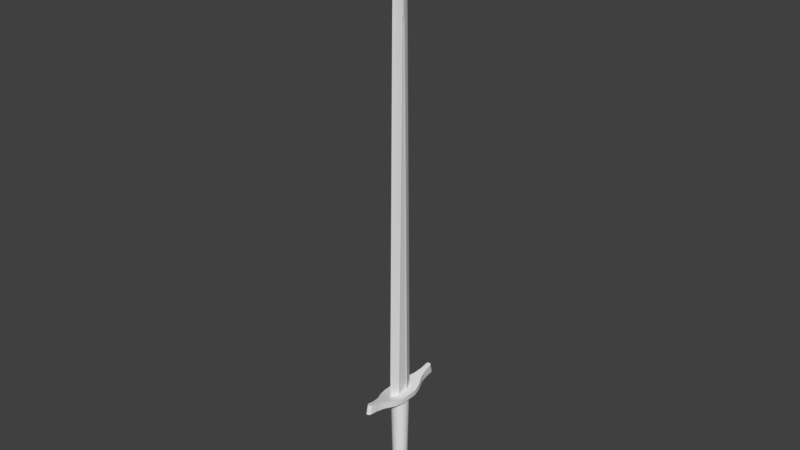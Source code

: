 # Source: weapons.blend  (saved by Blender 2.79.0; exported with 4.5.12 LTS)
import bpy
from mathutils import Matrix  # noqa: F401  (used for matrix-valued properties, if any)

bpy.ops.wm.read_factory_settings(use_empty=True)
scene = bpy.context.scene
scene.name = 'Scene'

# ---- collections
col_collection_1 = bpy.data.collections.new('Collection 1'); scene.collection.children.link(col_collection_1)

# ---- world
world_world = bpy.data.worlds.new('World'); scene.world = world_world
world_world.color = (0.05088, 0.05088, 0.05088)
world_world.use_sun_shadow = False
world_world.sun_shadow_jitter_overblur = 0.0
world_world.cycles.sampling_method = 'MANUAL'

# ---- meshes
me_cube_003 = bpy.data.meshes.new('Cube.003')
me_cube_003.from_pydata([(0.03046, -0.2129, 0.0007558), (0.03046, -0.1588, 0.0007558), (0.009875, -0.1939, 0.06731), (0.02281, -0.1747, 0.05067), (0.02281, -0.2056, 0.05067), (0.0, -0.2056, 0.05067), (0.0, -0.2099, 0.02702), (0.0283, -0.2099, 0.02702), (0.0, -0.1588, 0.0007558), (0.0, -0.1619, 0.02702), (0.0283, -0.1619, 0.02702), (0.0, -0.1747, 0.05067), (0.0, -0.1939, 0.06731), (0.0, -0.2129, 0.0007558), (0.0, -0.1976, 0.06731), (0.009875, -0.1976, 0.06731), (-0.03046, -0.2129, 0.0007558), (-0.0283, -0.2099, 0.02702), (-0.02281, -0.1747, 0.05067), (-0.02281, -0.2056, 0.05067), (-0.03046, -0.1588, 0.0007558), (-0.0283, -0.1619, 0.02702), (-0.009875, -0.1939, 0.06731), (-0.009875, -0.1976, 0.06731), (0.0283, -0.1619, -0.02551), (0.02281, -0.2056, -0.04916), (0.0283, -0.2099, -0.02551), (0.0, -0.2099, -0.02551), (0.0, -0.2056, -0.04916), (0.0, -0.1619, -0.02551), (0.02281, -0.1747, -0.04916), (0.009875, -0.1939, -0.06579), (0.0, -0.1747, -0.04916), (0.0, -0.1939, -0.06579), (0.009875, -0.1976, -0.06579), (0.0, -0.1976, -0.06579), (-0.0283, -0.2099, -0.02551), (-0.02281, -0.1747, -0.04916), (-0.02281, -0.2056, -0.04916), (-0.0283, -0.1619, -0.02551), (-0.009875, -0.1939, -0.06579), (-0.009875, -0.1976, -0.06579), (0.0, -0.1546, 0.02309), (0.0, -0.1607, 0.02511), (0.00932, -0.1607, 0.02326), (0.01722, -0.1607, 0.01798), (0.0225, -0.1607, 0.01008), (0.02435, -0.1607, 0.0007558), (0.02233, -0.1546, 0.0007558), (0.0225, -0.1607, -0.008564), (0.01722, -0.1607, -0.01647), (0.01579, -0.1546, -0.01504), (0.00932, -0.1607, -0.02175), (0.0, -0.1607, -0.0236), (0.0, -0.1546, -0.02158), (-0.00932, -0.1607, -0.02175), (-0.01722, -0.1607, -0.01647), (-0.0225, -0.1607, -0.008564), (-0.02435, -0.1607, 0.0007558), (-0.0225, -0.1607, 0.01008), (-0.02063, -0.1546, 0.009303), (-0.01722, -0.1607, 0.01798), (-0.01579, -0.1546, 0.01655), (-0.00932, -0.1607, 0.02326), (-0.008547, -0.1546, 0.02139), (-0.01253, 0.1596, 0.03101), (-0.01096, 0.1537, 0.0272), (0.0, 0.1537, 0.02938), (0.0, 0.1596, 0.03351), (-0.02316, 0.1596, 0.02392), (-0.03026, 0.1596, 0.01329), (-0.03275, 0.1596, 0.0007558), (-0.02863, 0.1537, 0.0007558), (-0.03026, 0.1596, -0.01178), (-0.02316, 0.1596, -0.0224), (-0.01253, 0.1596, -0.0295), (0.0, 0.1596, -0.032), (0.01253, 0.1596, -0.0295), (0.01096, 0.1537, -0.02569), (0.02316, 0.1596, -0.0224), (0.02024, 0.1537, -0.01949), (0.03026, 0.1596, -0.01178), (0.03275, 0.1596, 0.0007558), (0.03026, 0.1596, 0.01329), (0.02316, 0.1596, 0.02392), (0.01253, 0.1596, 0.03101), (-0.02024, 0.1537, 0.021), (-0.02645, 0.1537, 0.01171), (-0.02233, -0.1546, 0.0007558), (-0.02645, 0.1537, -0.0102), (-0.02063, -0.1546, -0.007791), (-0.02024, 0.1537, -0.01949), (-0.01579, -0.1546, -0.01504), (-0.01096, 0.1537, -0.02569), (-0.008547, -0.1546, -0.01988), (0.0, 0.1537, -0.02787), (0.008547, -0.1546, -0.01988), (0.02645, 0.1537, -0.0102), (0.02063, -0.1546, -0.007791), (0.02863, 0.1537, 0.0007558), (0.02645, 0.1537, 0.01171), (0.02063, -0.1546, 0.009303), (0.02024, 0.1537, 0.021), (0.01579, -0.1546, 0.01655), (0.01096, 0.1537, 0.0272), (0.008547, -0.1546, 0.02139), (0.03666, 0.1761, 0.0007558), (0.0, 0.1761, 0.0007558), (0.0, 0.1761, 0.02962), (0.0, 0.1594, 0.02962), (0.0, 0.1594, 0.0007558), (0.03666, 0.1594, 0.02962), (0.0, 0.18, 0.05676), (0.03666, 0.1761, 0.02962), (0.02981, 0.18, 0.05676), (0.0, 0.1678, 0.1224), (0.008291, 0.1704, 0.1452), (0.0, 0.1713, 0.1532), (0.0281, 0.1608, 0.06086), (0.0, 0.1608, 0.06086), (0.03666, 0.1594, 0.0007558), (0.0, 0.1938, 0.1164), (0.00596, 0.2001, 0.144), (0.003335, 0.2006, 0.1462), (0.0, 0.2006, 0.1462), (0.0, 0.1643, 0.09164), (0.01561, 0.1869, 0.08658), (0.01399, 0.1643, 0.09164), (0.008899, 0.1938, 0.1164), (0.008555, 0.1678, 0.1224), (0.0, 0.1869, 0.08658), (0.003335, 0.1713, 0.1532), (0.00596, 0.1713, 0.1508), (0.008291, 0.1988, 0.1385), (-0.03666, 0.1761, 0.02962), (-0.03666, 0.1761, 0.0007558), (-0.03666, 0.1594, 0.02962), (-0.02981, 0.18, 0.05676), (-0.00596, 0.1713, 0.1508), (-0.008291, 0.1704, 0.1452), (-0.008555, 0.1678, 0.1224), (-0.0281, 0.1608, 0.06086), (-0.03666, 0.1594, 0.0007558), (-0.00596, 0.2001, 0.144), (-0.003335, 0.2006, 0.1462), (-0.01399, 0.1643, 0.09164), (-0.01561, 0.1869, 0.08658), (-0.008899, 0.1938, 0.1164), (-0.003335, 0.1713, 0.1532), (-0.008291, 0.1988, 0.1385), (0.03666, 0.1761, -0.02811), (0.0, 0.1761, -0.02811), (0.0, 0.1594, -0.02811), (0.0, 0.18, -0.05524), (0.03666, 0.1594, -0.02811), (0.0281, 0.1608, -0.05935), (0.02981, 0.18, -0.05524), (0.0, 0.1678, -0.1209), (0.0, 0.1713, -0.1517), (0.00596, 0.1713, -0.1493), (0.008555, 0.1678, -0.1209), (0.0, 0.1608, -0.05935), (0.008899, 0.1938, -0.1149), (0.00596, 0.2001, -0.1425), (0.003335, 0.2006, -0.1447), (0.0, 0.1938, -0.1149), (0.0, 0.2006, -0.1447), (0.0, 0.1643, -0.09013), (0.01399, 0.1643, -0.09013), (0.01561, 0.1869, -0.08507), (0.0, 0.1869, -0.08507), (0.003335, 0.1713, -0.1517), (0.008291, 0.1988, -0.137), (0.008291, 0.1704, -0.1437), (-0.03666, 0.1594, -0.02811), (-0.02981, 0.18, -0.05524), (-0.03666, 0.1761, -0.02811), (-0.0281, 0.1608, -0.05935), (-0.008899, 0.1938, -0.1149), (-0.00596, 0.2001, -0.1425), (-0.01399, 0.1643, -0.09013), (-0.01561, 0.1869, -0.08507), (-0.008555, 0.1678, -0.1209), (-0.003335, 0.2006, -0.1447), (-0.008291, 0.1704, -0.1437), (-0.008291, 0.1988, -0.137), (0.0, 0.1735, -0.04546), (0.0, 1.358, -0.03041), (0.01241, 1.358, -0.003063), (0.01241, 0.1735, -0.01816), (0.01108, 0.1952, -0.01358), (0.01108, 0.1952, 0.01509), (0.006204, 1.532, -0.003864), (0.0, 1.528, -0.02655), (0.01241, 0.1735, 0.01967), (0.006204, 1.532, 0.005376), (0.01108, 1.336, 0.00365), (0.01108, 1.336, -0.002138), (0.01241, 1.358, 0.004575), (-0.00596, 0.1713, -0.1493), (-0.003335, 0.1713, -0.1517), (-0.01241, 1.358, -0.003063), (-0.01108, 0.1952, -0.01358), (-0.01241, 0.1735, -0.01816), (-0.006204, 1.532, -0.003864), (0.0, 1.706, -0.002498), (0.0, 1.697, -0.00988), (0.0, 0.1735, 0.04697), (0.0, 1.358, 0.03192), (-0.01241, 1.358, 0.004575), (-0.01241, 0.1735, 0.01967), (-0.006204, 1.532, 0.005376), (0.0, 1.706, 0.00401), (0.0, 1.528, 0.02806), (0.0, 1.697, 0.01139), (-0.01108, 0.1952, 0.01509), (-0.01108, 1.336, -0.002138), (-0.01108, 1.336, 0.00365)], [], [(10, 7, 0, 1), (2, 15, 4, 3), (3, 4, 7, 10), (4, 5, 6, 7), (1, 8, 9, 10), (3, 11, 12, 2), (7, 6, 13, 0), (10, 9, 11, 3), (2, 12, 14, 15), (15, 14, 5, 4), (21, 20, 16, 17), (22, 18, 19, 23), (18, 21, 17, 19), (19, 17, 6, 5), (20, 21, 9, 8), (18, 22, 12, 11), (17, 16, 13, 6), (21, 18, 11, 9), (22, 23, 14, 12), (23, 19, 5, 14), (24, 1, 0, 26), (31, 30, 25, 34), (30, 24, 26, 25), (25, 26, 27, 28), (1, 24, 29, 8), (30, 31, 33, 32), (26, 0, 13, 27), (24, 30, 32, 29), (31, 34, 35, 33), (34, 25, 28, 35), (39, 36, 16, 20), (40, 41, 38, 37), (37, 38, 36, 39), (38, 28, 27, 36), (20, 8, 29, 39), (37, 32, 33, 40), (36, 27, 13, 16), (39, 29, 32, 37), (40, 33, 35, 41), (41, 35, 28, 38), (42, 43, 44, 105), (105, 44, 45, 103), (103, 45, 46, 101), (101, 46, 47, 48), (48, 47, 49, 98), (98, 49, 50, 51), (51, 50, 52, 96), (96, 52, 53, 54), (54, 53, 55, 94), (94, 55, 56, 92), (92, 56, 57, 90), (90, 57, 58, 88), (88, 58, 59, 60), (60, 59, 61, 62), (62, 61, 63, 64), (64, 63, 43, 42), (65, 66, 67, 68), (69, 86, 66, 65), (70, 87, 86, 69), (71, 72, 87, 70), (73, 89, 72, 71), (74, 91, 89, 73), (75, 93, 91, 74), (76, 95, 93, 75), (77, 78, 95, 76), (79, 80, 78, 77), (81, 97, 80, 79), (82, 99, 97, 81), (83, 100, 99, 82), (84, 102, 100, 83), (85, 104, 102, 84), (68, 67, 104, 85), (66, 64, 42, 67), (86, 62, 64, 66), (87, 60, 62, 86), (72, 88, 60, 87), (89, 90, 88, 72), (91, 92, 90, 89), (93, 94, 92, 91), (95, 54, 94, 93), (78, 96, 54, 95), (80, 51, 96, 78), (97, 98, 51, 80), (99, 48, 98, 97), (100, 101, 48, 99), (102, 103, 101, 100), (104, 105, 103, 102), (67, 42, 105, 104), (113, 106, 107, 108), (109, 110, 120, 111), (113, 108, 112, 114), (111, 113, 114, 118), (115, 129, 116, 132, 131, 117), (109, 111, 118, 119), (111, 120, 106, 113), (128, 121, 124, 123, 122, 133), (117, 131, 123, 124), (119, 118, 127, 125), (125, 127, 129, 115), (118, 114, 126, 127), (127, 126, 128, 129), (114, 112, 130, 126), (126, 130, 121, 128), (123, 131, 132, 122), (122, 132, 116, 133), (129, 128, 133, 116), (134, 108, 107, 135), (109, 136, 142, 110), (134, 137, 112, 108), (136, 141, 137, 134), (115, 117, 148, 138, 139, 140), (109, 119, 141, 136), (136, 134, 135, 142), (147, 149, 143, 144, 124, 121), (117, 124, 144, 148), (119, 125, 145, 141), (125, 115, 140, 145), (141, 145, 146, 137), (145, 140, 147, 146), (137, 146, 130, 112), (146, 147, 121, 130), (144, 143, 138, 148), (143, 149, 139, 138), (140, 139, 149, 147), (150, 151, 107, 106), (152, 154, 120, 110), (150, 156, 153, 151), (154, 155, 156, 150), (157, 158, 171, 159, 173, 160), (152, 161, 155, 154), (154, 150, 106, 120), (162, 172, 163, 164, 166, 165), (158, 166, 164, 171), (161, 167, 168, 155), (167, 157, 160, 168), (155, 168, 169, 156), (168, 160, 162, 169), (156, 169, 170, 153), (169, 162, 165, 170), (164, 163, 159, 171), (163, 172, 173, 159), (160, 173, 172, 162), (176, 135, 107, 151), (152, 110, 142, 174), (176, 151, 153, 175), (174, 176, 175, 177), (152, 174, 177, 161), (174, 142, 135, 176), (178, 165, 166, 183, 179, 185), (158, 200, 183, 166), (161, 177, 180, 167), (167, 180, 182, 157), (177, 175, 181, 180), (180, 181, 178, 182), (175, 153, 170, 181), (181, 170, 165, 178), (183, 200, 199, 179), (179, 199, 184, 185), (182, 178, 185, 184), (189, 186, 187, 188), (194, 189, 190, 191), (192, 193, 206, 205), (207, 194, 198, 208), (195, 192, 205, 212), (213, 195, 212, 214), (191, 190, 197, 196), (189, 188, 197, 190), (198, 194, 191, 196), (188, 198, 196, 197), (208, 198, 195, 213), (198, 188, 192, 195), (188, 187, 193, 192), (157, 182, 184, 199, 200, 158), (203, 201, 187, 186), (210, 215, 202, 203), (204, 205, 206, 193), (207, 208, 209, 210), (211, 212, 205, 204), (213, 214, 212, 211), (215, 217, 216, 202), (203, 202, 216, 201), (209, 217, 215, 210), (201, 216, 217, 209), (208, 213, 211, 209), (209, 211, 204, 201), (201, 204, 193, 187)])
me_cube_003.polygons.foreach_set('use_smooth', [True] * 186)
_k = set([(0, 7), (0, 26), (1, 10), (1, 24), (2, 3), (2, 12), (2, 15), (3, 10), (4, 7), (4, 15), (12, 22), (14, 15), (14, 23), (16, 17), (16, 36), (17, 19), (18, 21), (18, 22), (19, 23), (20, 21), (20, 39), (22, 23), (24, 30), (25, 26), (25, 34), (30, 31), (31, 33), (31, 34), (33, 40), (34, 35), (35, 41), (36, 38), (37, 39), (37, 40), (38, 41), (40, 41), (42, 64), (42, 105), (43, 44), (43, 63), (44, 45), (45, 46), (46, 47), (47, 49), (48, 98), (48, 101), (49, 50), (50, 52), (51, 96), (51, 98), (52, 53), (53, 55), (54, 94), (54, 96), (55, 56), (56, 57), (57, 58), (58, 59), (59, 61), (60, 62), (60, 88), (61, 63), (62, 64), (65, 68), (65, 69), (66, 67), (66, 86), (67, 104), (68, 85), (69, 70), (70, 71), (71, 73), (72, 87), (72, 89), (73, 74), (74, 75), (75, 76), (76, 77), (77, 79), (78, 80), (78, 95), (79, 81), (80, 97), (81, 82), (82, 83), (83, 84), (84, 85), (86, 87), (88, 90), (89, 91), (90, 92), (91, 93), (92, 94), (93, 95), (97, 99), (99, 100), (100, 102), (101, 103), (102, 104), (103, 105), (106, 113), (106, 150), (111, 118), (111, 120), (113, 114), (114, 126), (116, 129), (116, 132), (117, 131), (117, 148), (118, 127), (120, 154), (122, 123), (122, 133), (123, 124), (123, 131), (124, 144), (126, 128), (127, 129), (128, 133), (131, 132), (134, 135), (134, 137), (135, 176), (136, 141), (136, 142), (137, 146), (138, 139), (138, 148), (139, 140), (140, 145), (141, 145), (142, 174), (143, 144), (143, 149), (144, 148), (146, 147), (147, 149), (150, 156), (154, 155), (155, 168), (156, 169), (158, 171), (158, 200), (159, 171), (159, 173), (160, 168), (160, 173), (162, 169), (162, 172), (163, 164), (163, 172), (164, 166), (164, 171), (166, 183), (174, 177), (175, 176), (175, 181), (177, 180), (178, 181), (178, 185), (179, 183), (179, 185), (180, 182), (182, 184), (183, 200), (184, 199), (186, 187), (186, 189), (186, 203), (187, 193), (188, 189), (188, 198), (189, 194), (190, 191), (190, 197), (191, 196), (193, 206), (194, 198), (194, 207), (196, 197), (199, 200), (201, 203), (201, 209), (202, 215), (202, 216), (203, 210), (205, 206), (205, 212), (207, 208), (207, 210), (208, 213), (209, 210), (212, 214), (213, 214), (215, 217), (216, 217)])
me_cube_003.attributes.new('sharp_edge', 'BOOLEAN', 'EDGE').data.foreach_set('value', [ (min(e.vertices), max(e.vertices)) in _k for e in me_cube_003.edges])
_uv = me_cube_003.uv_layers.new(name='UVMap')
_uv.uv.foreach_set('vector', [0.2521, 0.2538, 0.2918, 0.2538, 0.2943, 0.3499, 0.2495, 0.3498, 0.2785, 0.0885, 0.2816, 0.0885, 0.2882, 0.1653, 0.2627, 0.1653, 0.2627, 0.1653, 0.2882, 0.1653, 0.2918, 0.2538, 0.2521, 0.2538, 0.2081, 0.2061, 0.2241, 0.2061, 0.2241, 0.2805, 0.2042, 0.2805, 0.1948, 0.3673, 0.1752, 0.3673, 0.1752, 0.2922, 0.1934, 0.2922, 0.1899, 0.2159, 0.1752, 0.2159, 0.1752, 0.1439, 0.1816, 0.1439, 0.2042, 0.2805, 0.2241, 0.2805, 0.2241, 0.3624, 0.2027, 0.3624, 0.1934, 0.2922, 0.1752, 0.2922, 0.1752, 0.2159, 0.1899, 0.2159, 0.213, 0.0703, 0.1951, 0.0703, 0.1951, 0.0404, 0.213, 0.0404, 0.2172, 0.149, 0.2241, 0.149, 0.2241, 0.2061, 0.2081, 0.2061, 0.351, 0.2658, 0.3532, 0.3499, 0.3141, 0.3498, 0.3163, 0.2658, 0.3279, 0.1212, 0.3418, 0.1884, 0.3194, 0.1883, 0.3252, 0.1211, 0.3418, 0.1884, 0.351, 0.2658, 0.3163, 0.2658, 0.3194, 0.1883, 0.2401, 0.2061, 0.244, 0.2805, 0.2241, 0.2805, 0.2241, 0.2061, 0.1556, 0.3673, 0.157, 0.2922, 0.1752, 0.2922, 0.1752, 0.3673, 0.1606, 0.2159, 0.1689, 0.1439, 0.1752, 0.1439, 0.1752, 0.2159, 0.244, 0.2805, 0.2455, 0.3624, 0.2241, 0.3624, 0.2241, 0.2805, 0.157, 0.2922, 0.1606, 0.2159, 0.1752, 0.2159, 0.1752, 0.2922, 0.1773, 0.0703, 0.1773, 0.0404, 0.1951, 0.0404, 0.1951, 0.0703, 0.231, 0.149, 0.2401, 0.2061, 0.2241, 0.2061, 0.2241, 0.149, 0.2521, 0.4458, 0.2495, 0.3498, 0.2943, 0.3499, 0.2917, 0.4459, 0.2785, 0.6111, 0.2627, 0.5343, 0.2882, 0.5343, 0.2816, 0.6111, 0.2627, 0.5343, 0.2521, 0.4458, 0.2917, 0.4459, 0.2882, 0.5343, 0.2081, 0.5187, 0.2042, 0.4442, 0.2241, 0.4442, 0.2241, 0.5187, 0.1948, 0.3673, 0.1934, 0.4424, 0.1752, 0.4424, 0.1752, 0.3673, 0.1899, 0.5187, 0.1816, 0.5907, 0.1752, 0.5907, 0.1752, 0.5187, 0.2042, 0.4442, 0.2027, 0.3624, 0.2241, 0.3624, 0.2241, 0.4442, 0.1934, 0.4424, 0.1899, 0.5187, 0.1752, 0.5187, 0.1752, 0.4424, 0.2637, 0.0404, 0.2637, 0.0703, 0.2459, 0.0703, 0.2459, 0.0404, 0.2172, 0.5758, 0.2081, 0.5187, 0.2241, 0.5187, 0.2241, 0.5758, 0.351, 0.4339, 0.3163, 0.4339, 0.3141, 0.3498, 0.3532, 0.3499, 0.3279, 0.5785, 0.3252, 0.5785, 0.3194, 0.5113, 0.3417, 0.5113, 0.3417, 0.5113, 0.3194, 0.5113, 0.3163, 0.4339, 0.351, 0.4339, 0.2401, 0.5187, 0.2241, 0.5187, 0.2241, 0.4442, 0.244, 0.4442, 0.1556, 0.3673, 0.1752, 0.3673, 0.1752, 0.4424, 0.157, 0.4424, 0.1606, 0.5187, 0.1752, 0.5187, 0.1752, 0.5907, 0.1689, 0.5907, 0.244, 0.4442, 0.2241, 0.4442, 0.2241, 0.3624, 0.2455, 0.3624, 0.157, 0.4424, 0.1752, 0.4424, 0.1752, 0.5187, 0.1606, 0.5187, 0.228, 0.0404, 0.2459, 0.0404, 0.2459, 0.0703, 0.228, 0.0703, 0.231, 0.5758, 0.2241, 0.5758, 0.2241, 0.5187, 0.2401, 0.5187, 0.1393, 0.109, 0.1439, 0.1088, 0.1435, 0.1384, 0.1389, 0.1369, 0.1389, 0.1369, 0.1435, 0.1384, 0.1429, 0.1674, 0.1383, 0.1655, 0.1383, 0.1655, 0.1429, 0.1674, 0.1423, 0.1958, 0.1378, 0.1941, 0.1378, 0.1941, 0.1423, 0.1958, 0.1418, 0.2238, 0.1373, 0.2226, 0.1373, 0.2226, 0.1418, 0.2238, 0.1414, 0.2521, 0.1369, 0.2512, 0.1369, 0.2512, 0.1414, 0.2521, 0.1412, 0.2806, 0.1366, 0.28, 0.1366, 0.28, 0.1412, 0.2806, 0.141, 0.3092, 0.1364, 0.3089, 0.1364, 0.3089, 0.141, 0.3092, 0.1409, 0.3381, 0.1362, 0.338, 0.1362, 0.338, 0.1409, 0.3381, 0.1409, 0.3664, 0.1364, 0.3668, 0.1364, 0.3668, 0.1409, 0.3664, 0.141, 0.3945, 0.1365, 0.3953, 0.1365, 0.3953, 0.141, 0.3945, 0.1414, 0.4228, 0.1368, 0.424, 0.1368, 0.424, 0.1414, 0.4228, 0.1418, 0.4512, 0.1372, 0.4528, 0.1372, 0.4528, 0.1418, 0.4512, 0.1423, 0.4798, 0.1377, 0.4817, 0.1377, 0.4817, 0.1423, 0.4798, 0.1429, 0.5087, 0.1382, 0.5107, 0.1382, 0.5107, 0.1429, 0.5087, 0.1435, 0.5384, 0.1387, 0.5398, 0.1387, 0.5398, 0.1435, 0.5384, 0.1439, 0.5693, 0.1391, 0.569, 0.025, 0.6035, 0.03, 0.599, 0.0319, 0.6342, 0.0272, 0.6421, 0.0236, 0.5649, 0.0289, 0.5619, 0.03, 0.599, 0.025, 0.6035, 0.0228, 0.5271, 0.0278, 0.5249, 0.0289, 0.5619, 0.0236, 0.5649, 0.0221, 0.49, 0.0271, 0.488, 0.0278, 0.5249, 0.0228, 0.5271, 0.0215, 0.4524, 0.0266, 0.4507, 0.0271, 0.488, 0.0221, 0.49, 0.0211, 0.4145, 0.0262, 0.4133, 0.0266, 0.4507, 0.0215, 0.4524, 0.0208, 0.3763, 0.026, 0.3756, 0.0262, 0.4133, 0.0211, 0.4145, 0.0208, 0.3376, 0.0261, 0.3377, 0.026, 0.3756, 0.0208, 0.3763, 0.021, 0.2998, 0.0259, 0.3001, 0.0261, 0.3377, 0.0208, 0.3376, 0.0212, 0.2626, 0.0263, 0.263, 0.0259, 0.3001, 0.021, 0.2998, 0.0215, 0.2246, 0.0267, 0.2256, 0.0263, 0.263, 0.0212, 0.2626, 0.0221, 0.186, 0.0274, 0.1878, 0.0267, 0.2256, 0.0215, 0.2246, 0.0229, 0.148, 0.0279, 0.1502, 0.0274, 0.1878, 0.0221, 0.186, 0.0238, 0.1103, 0.029, 0.113, 0.0279, 0.1502, 0.0229, 0.148, 0.0251, 0.0711, 0.0304, 0.0756, 0.029, 0.113, 0.0238, 0.1103, 0.0274, 0.0308, 0.0324, 0.0391, 0.0304, 0.0756, 0.0251, 0.0711, 0.03, 0.599, 0.1387, 0.5398, 0.1391, 0.569, 0.0319, 0.6342, 0.0289, 0.5619, 0.1382, 0.5107, 0.1387, 0.5398, 0.03, 0.599, 0.0278, 0.5249, 0.1377, 0.4817, 0.1382, 0.5107, 0.0289, 0.5619, 0.0271, 0.488, 0.1372, 0.4528, 0.1377, 0.4817, 0.0278, 0.5249, 0.0266, 0.4507, 0.1368, 0.424, 0.1372, 0.4528, 0.0271, 0.488, 0.0262, 0.4133, 0.1365, 0.3953, 0.1368, 0.424, 0.0266, 0.4507, 0.026, 0.3756, 0.1364, 0.3668, 0.1365, 0.3953, 0.0262, 0.4133, 0.0261, 0.3377, 0.1362, 0.338, 0.1364, 0.3668, 0.026, 0.3756, 0.0259, 0.3001, 0.1364, 0.3089, 0.1362, 0.338, 0.0261, 0.3377, 0.0263, 0.263, 0.1366, 0.28, 0.1364, 0.3089, 0.0259, 0.3001, 0.0267, 0.2256, 0.1369, 0.2512, 0.1366, 0.28, 0.0263, 0.263, 0.0274, 0.1878, 0.1373, 0.2226, 0.1369, 0.2512, 0.0267, 0.2256, 0.0279, 0.1502, 0.1378, 0.1941, 0.1373, 0.2226, 0.0274, 0.1878, 0.029, 0.113, 0.1383, 0.1655, 0.1378, 0.1941, 0.0279, 0.1502, 0.0304, 0.0756, 0.1389, 0.1369, 0.1383, 0.1655, 0.029, 0.113, 0.0324, 0.0391, 0.1393, 0.109, 0.1389, 0.1369, 0.0304, 0.0756, 0.4752, 0.0565, 0.4968, 0.0565, 0.4968, 0.1777, 0.4752, 0.1777, 0.4789, 0.4922, 0.5005, 0.4922, 0.5005, 0.6134, 0.4789, 0.6134, 0.4752, 0.0565, 0.4752, 0.1777, 0.4546, 0.1777, 0.4546, 0.0791, 0.7832, 0.1151, 0.7832, 0.1807, 0.7583, 0.1964, 0.7543, 0.1209, 0.409, 0.4922, 0.409, 0.5204, 0.3918, 0.5196, 0.3876, 0.5119, 0.3858, 0.5032, 0.3858, 0.4922, 0.4789, 0.4922, 0.4789, 0.6134, 0.4554, 0.5851, 0.4554, 0.4922, 0.7832, 0.1151, 0.8089, 0.1151, 0.8089, 0.1807, 0.7832, 0.1807, 0.4087, 0.1483, 0.4087, 0.1777, 0.3858, 0.1777, 0.3858, 0.1667, 0.3875, 0.158, 0.3918, 0.1503, 0.6645, 0.1654, 0.6674, 0.1624, 0.6735, 0.2776, 0.6706, 0.2806, 0.4554, 0.4922, 0.4554, 0.5851, 0.4322, 0.5384, 0.4322, 0.4922, 0.4322, 0.4922, 0.4322, 0.5384, 0.409, 0.5204, 0.409, 0.4922, 0.7543, 0.1209, 0.7583, 0.1964, 0.7288, 0.2231, 0.7242, 0.1344, 0.7242, 0.1344, 0.7288, 0.2231, 0.7015, 0.2497, 0.6963, 0.1477, 0.4546, 0.0791, 0.4546, 0.1777, 0.4317, 0.1777, 0.4317, 0.1261, 0.4317, 0.1261, 0.4317, 0.1777, 0.4087, 0.1777, 0.4087, 0.1483, 0.6735, 0.2776, 0.6674, 0.1624, 0.6706, 0.1611, 0.6766, 0.2746, 0.6766, 0.2746, 0.6706, 0.1611, 0.6759, 0.1575, 0.6818, 0.2693, 0.6963, 0.1477, 0.7015, 0.2497, 0.6818, 0.2693, 0.6759, 0.1575, 0.4752, 0.2989, 0.4752, 0.1777, 0.4968, 0.1777, 0.4968, 0.2989, 0.4789, 0.4922, 0.4789, 0.371, 0.5005, 0.371, 0.5005, 0.4922, 0.4752, 0.2989, 0.4546, 0.2762, 0.4546, 0.1777, 0.4752, 0.1777, 0.7832, 0.503, 0.7543, 0.4972, 0.7583, 0.4217, 0.7832, 0.4374, 0.409, 0.4922, 0.3858, 0.4922, 0.3858, 0.4811, 0.3876, 0.4724, 0.3918, 0.4648, 0.409, 0.4639, 0.4789, 0.4922, 0.4554, 0.4922, 0.4554, 0.3992, 0.4789, 0.371, 0.7832, 0.503, 0.7832, 0.4374, 0.8089, 0.4374, 0.8089, 0.503, 0.4087, 0.2071, 0.3918, 0.2051, 0.3875, 0.1974, 0.3858, 0.1887, 0.3858, 0.1777, 0.4087, 0.1777, 0.6645, 0.4527, 0.6706, 0.3375, 0.6735, 0.3405, 0.6674, 0.4556, 0.4554, 0.4922, 0.4322, 0.4922, 0.4322, 0.4459, 0.4554, 0.3992, 0.4322, 0.4922, 0.409, 0.4922, 0.409, 0.4639, 0.4322, 0.4459, 0.7543, 0.4972, 0.7242, 0.4837, 0.7288, 0.395, 0.7583, 0.4217, 0.7242, 0.4837, 0.6963, 0.4703, 0.7015, 0.3683, 0.7288, 0.395, 0.4546, 0.2762, 0.4317, 0.2293, 0.4317, 0.1777, 0.4546, 0.1777, 0.4317, 0.2293, 0.4087, 0.2071, 0.4087, 0.1777, 0.4317, 0.1777, 0.6735, 0.3405, 0.6766, 0.3435, 0.6706, 0.4569, 0.6674, 0.4556, 0.6766, 0.3435, 0.6818, 0.3488, 0.6759, 0.4605, 0.6706, 0.4569, 0.6963, 0.4703, 0.6759, 0.4605, 0.6818, 0.3488, 0.7015, 0.3683, 0.5184, 0.0565, 0.5184, 0.1777, 0.4968, 0.1777, 0.4968, 0.0565, 0.5221, 0.4922, 0.5221, 0.6134, 0.5005, 0.6134, 0.5005, 0.4922, 0.5184, 0.0565, 0.539, 0.0791, 0.539, 0.1777, 0.5184, 0.1777, 0.8347, 0.1151, 0.8635, 0.1209, 0.8596, 0.1964, 0.8347, 0.1807, 0.592, 0.4922, 0.6152, 0.4922, 0.6152, 0.5032, 0.6135, 0.5119, 0.6092, 0.5196, 0.592, 0.5204, 0.5221, 0.4922, 0.5456, 0.4922, 0.5456, 0.5851, 0.5221, 0.6134, 0.8347, 0.1151, 0.8347, 0.1807, 0.8089, 0.1807, 0.8089, 0.1151, 0.5848, 0.1482, 0.6018, 0.1503, 0.606, 0.158, 0.6078, 0.1666, 0.6078, 0.1777, 0.5848, 0.1777, 0.9534, 0.1654, 0.9473, 0.2806, 0.9444, 0.2776, 0.9505, 0.1624, 0.5456, 0.4922, 0.5688, 0.4922, 0.5688, 0.5384, 0.5456, 0.5851, 0.5688, 0.4922, 0.592, 0.4922, 0.592, 0.5204, 0.5688, 0.5384, 0.8635, 0.1209, 0.8937, 0.1344, 0.8891, 0.2231, 0.8596, 0.1964, 0.8937, 0.1344, 0.9216, 0.1477, 0.9163, 0.2497, 0.8891, 0.2231, 0.539, 0.0791, 0.5619, 0.1261, 0.5619, 0.1777, 0.539, 0.1777, 0.5619, 0.1261, 0.5848, 0.1482, 0.5848, 0.1777, 0.5619, 0.1777, 0.9444, 0.2776, 0.9413, 0.2746, 0.9473, 0.1611, 0.9505, 0.1624, 0.9413, 0.2746, 0.936, 0.2693, 0.9419, 0.1575, 0.9473, 0.1611, 0.9216, 0.1477, 0.9419, 0.1575, 0.936, 0.2693, 0.9163, 0.2497, 0.5184, 0.2989, 0.4968, 0.2989, 0.4968, 0.1777, 0.5184, 0.1777, 0.5221, 0.4922, 0.5005, 0.4922, 0.5005, 0.371, 0.5221, 0.371, 0.5184, 0.2989, 0.5184, 0.1777, 0.539, 0.1777, 0.539, 0.2762, 0.8347, 0.503, 0.8347, 0.4374, 0.8596, 0.4217, 0.8635, 0.4972, 0.5221, 0.4922, 0.5221, 0.371, 0.5456, 0.3992, 0.5456, 0.4922, 0.8347, 0.503, 0.8089, 0.503, 0.8089, 0.4374, 0.8347, 0.4374, 0.5848, 0.2071, 0.5848, 0.1777, 0.6078, 0.1777, 0.6078, 0.1887, 0.606, 0.1974, 0.6018, 0.2051, 0.9534, 0.4527, 0.9505, 0.4556, 0.9444, 0.3405, 0.9473, 0.3375, 0.5456, 0.4922, 0.5456, 0.3992, 0.5688, 0.4459, 0.5688, 0.4922, 0.5688, 0.4922, 0.5688, 0.4459, 0.592, 0.4639, 0.592, 0.4922, 0.8635, 0.4972, 0.8596, 0.4217, 0.8891, 0.395, 0.8937, 0.4837, 0.8937, 0.4837, 0.8891, 0.395, 0.9163, 0.3683, 0.9216, 0.4703, 0.539, 0.2762, 0.539, 0.1777, 0.5619, 0.1777, 0.5619, 0.2293, 0.5619, 0.2293, 0.5619, 0.1777, 0.5848, 0.1777, 0.5848, 0.2071, 0.9444, 0.3405, 0.9505, 0.4556, 0.9473, 0.4569, 0.9413, 0.3435, 0.9413, 0.3435, 0.9473, 0.4569, 0.9419, 0.4605, 0.936, 0.3488, 0.9216, 0.4703, 0.9163, 0.3683, 0.936, 0.3488, 0.9419, 0.4605, 0.9716, 0.8529, 0.9716, 0.9333, 0.2512, 0.8927, 0.2513, 0.8121, 0.9716, 0.7509, 0.9716, 0.8529, 0.9584, 0.8403, 0.9584, 0.7634, 0.1452, 0.8137, 0.1478, 0.8771, 0.0444, 0.8295, 0.0389, 0.8096, 0.9716, 0.6704, 0.9716, 0.7509, 0.2514, 0.7912, 0.2513, 0.7106, 0.1452, 0.7888, 0.1452, 0.8137, 0.0389, 0.8096, 0.0389, 0.7921, 0.1478, 0.7255, 0.1452, 0.7888, 0.0389, 0.7921, 0.0444, 0.7722, 0.9584, 0.7634, 0.9584, 0.8403, 0.2644, 0.8091, 0.2643, 0.7942, 0.9716, 0.8529, 0.2513, 0.8121, 0.2644, 0.8091, 0.9584, 0.8403, 0.2514, 0.7912, 0.9716, 0.7509, 0.9584, 0.7634, 0.2643, 0.7942, 0.2513, 0.8121, 0.2514, 0.7912, 0.2643, 0.7942, 0.2644, 0.8091, 0.2513, 0.7106, 0.2514, 0.7912, 0.1452, 0.7888, 0.1478, 0.7255, 0.2514, 0.7912, 0.2513, 0.8121, 0.1452, 0.8137, 0.1452, 0.7888, 0.2513, 0.8121, 0.2512, 0.8927, 0.1478, 0.8771, 0.1452, 0.8137, 0.592, 0.4922, 0.592, 0.4639, 0.6092, 0.4648, 0.6135, 0.4724, 0.6152, 0.4811, 0.6152, 0.4922, 0.9716, 0.8529, 0.2513, 0.8121, 0.2512, 0.8927, 0.9716, 0.9333, 0.9716, 0.7509, 0.9584, 0.7634, 0.9584, 0.8403, 0.9716, 0.8529, 0.1452, 0.8137, 0.0389, 0.8096, 0.0444, 0.8295, 0.1478, 0.8771, 0.9716, 0.6704, 0.2513, 0.7106, 0.2514, 0.7912, 0.9716, 0.7509, 0.1452, 0.7888, 0.0389, 0.7921, 0.0389, 0.8096, 0.1452, 0.8137, 0.1478, 0.7255, 0.0444, 0.7722, 0.0389, 0.7921, 0.1452, 0.7888, 0.9584, 0.7634, 0.2643, 0.7942, 0.2644, 0.8091, 0.9584, 0.8403, 0.9716, 0.8529, 0.9584, 0.8403, 0.2644, 0.8091, 0.2513, 0.8121, 0.2514, 0.7912, 0.2643, 0.7942, 0.9584, 0.7634, 0.9716, 0.7509, 0.2513, 0.8121, 0.2644, 0.8091, 0.2643, 0.7942, 0.2514, 0.7912, 0.2513, 0.7106, 0.1478, 0.7255, 0.1452, 0.7888, 0.2514, 0.7912, 0.2514, 0.7912, 0.1452, 0.7888, 0.1452, 0.8137, 0.2513, 0.8121, 0.2513, 0.8121, 0.1452, 0.8137, 0.1478, 0.8771, 0.2512, 0.8927])
me_cube_003.use_remesh_preserve_volume = False
me_cube_003.use_remesh_preserve_attributes = False
me_cube_003.use_mirror_vertex_groups = False
me_cube_003.update()
me_cube_003.normals_split_custom_set([tuple(v) for v in zip(*[iter([0.9903, 0.0, 0.1388, 0.989, 0.0, 0.1477, 1.0, 0.0, -8.984e-08, 1.0, 0.0, -8.745e-08, 0.7895, 0.0, 0.6137, 0.7895, 0.0, 0.6137, 0.9192, 0.0, 0.3937, 0.9388, 0.0, 0.3446, 0.9388, 0.0, 0.3446, 0.9192, 0.0, 0.3937, 0.989, 0.0, 0.1477, 0.9903, 0.0, 0.1388, 0.0, -0.9629, 0.2697, 0.0, -0.9513, 0.3084, 0.0, -0.9891, 0.1475, 0.0, -0.9896, 0.1441, 0.0, 1.0, -1.31e-07, 0.0, 1.0, -1.433e-07, 0.0, 0.9532, 0.3022, 0.0, 0.9585, 0.2851, 0.0, 0.806, 0.5919, 0.0, 0.7801, 0.6257, 0.0, 0.6556, 0.7551, 0.0, 0.6556, 0.7551, 0.0, -0.9896, 0.1441, 0.0, -0.9891, 0.1475, 0.0, -1.0, -1.289e-07, 0.0, -1.0, -1.309e-07, 0.0, 0.9585, 0.2851, 0.0, 0.9532, 0.3022, 0.0, 0.7801, 0.6257, 0.0, 0.806, 0.5919, 0.0, 0.0, 1.0, 0.0, 0.0, 1.0, 0.0, 0.0, 1.0, 0.0, 0.0, 1.0, 0.0, -0.9022, 0.4313, 0.0, -0.9022, 0.4313, 0.0, -0.9513, 0.3084, 0.0, -0.9629, 0.2697, -0.9903, 0.0, 0.1388, -1.0, 0.0, -8.745e-08, -1.0, 0.0, -8.984e-08, -0.989, 0.0, 0.1477, -0.7895, 0.0, 0.6137, -0.9388, 0.0, 0.3446, -0.9192, 0.0, 0.3937, -0.7895, 0.0, 0.6137, -0.9388, 0.0, 0.3446, -0.9903, 0.0, 0.1388, -0.989, 0.0, 0.1477, -0.9192, 0.0, 0.3937, 0.0, -0.9629, 0.2697, 0.0, -0.9896, 0.1441, 0.0, -0.9891, 0.1475, 0.0, -0.9513, 0.3084, 0.0, 1.0, -1.31e-07, 0.0, 0.9585, 0.2851, 0.0, 0.9532, 0.3022, 0.0, 1.0, -1.433e-07, 0.0, 0.806, 0.5919, 0.0, 0.6556, 0.7551, 0.0, 0.6556, 0.7551, 0.0, 0.7801, 0.6257, 0.0, -0.9896, 0.1441, 0.0, -1.0, -1.309e-07, 0.0, -1.0, -1.289e-07, 0.0, -0.9891, 0.1475, 0.0, 0.9585, 0.2851, 0.0, 0.806, 0.5919, 0.0, 0.7801, 0.6257, 0.0, 0.9532, 0.3022, 0.0, 0.0, 1.0, 0.0, 0.0, 1.0, 0.0, 0.0, 1.0, 0.0, 0.0, 1.0, 0.0, -0.9022, 0.4313, 0.0, -0.9629, 0.2697, 0.0, -0.9513, 0.3084, 0.0, -0.9022, 0.4313, 0.9903, 0.0, -0.1388, 1.0, 0.0, -8.745e-08, 1.0, 0.0, -8.984e-08, 0.989, 0.0, -0.1477, 0.7895, 0.0, -0.6137, 0.9388, 0.0, -0.3446, 0.9192, 0.0, -0.3937, 0.7895, 0.0, -0.6137, 0.9388, 0.0, -0.3446, 0.9903, 0.0, -0.1388, 0.989, 0.0, -0.1477, 0.9192, 0.0, -0.3937, 0.0, -0.9629, -0.2697, 0.0, -0.9896, -0.1441, 0.0, -0.9891, -0.1475, 0.0, -0.9513, -0.3084, 0.0, 1.0, -1.31e-07, 0.0, 0.9585, -0.2851, 0.0, 0.9532, -0.3022, 0.0, 1.0, -1.433e-07, 0.0, 0.806, -0.5919, 0.0, 0.6556, -0.7551, 0.0, 0.6556, -0.7551, 0.0, 0.7801, -0.6257, 0.0, -0.9896, -0.1441, 0.0, -1.0, -1.309e-07, 0.0, -1.0, -1.289e-07, 0.0, -0.9891, -0.1475, 0.0, 0.9585, -0.2851, 0.0, 0.806, -0.5919, 0.0, 0.7801, -0.6257, 0.0, 0.9532, -0.3022, 0.0, 0.0, -1.0, 0.0, 0.0, -1.0, 0.0, 0.0, -1.0, 0.0, 0.0, -1.0, 0.0, -0.9022, -0.4313, 0.0, -0.9629, -0.2697, 0.0, -0.9513, -0.3084, 0.0, -0.9022, -0.4313, -0.9903, 0.0, -0.1388, -0.989, 0.0, -0.1477, -1.0, 0.0, -8.984e-08, -1.0, 0.0, -8.745e-08, -0.7895, 0.0, -0.6137, -0.7895, 0.0, -0.6137, -0.9192, 0.0, -0.3937, -0.9388, 0.0, -0.3446, -0.9388, 0.0, -0.3446, -0.9192, 0.0, -0.3937, -0.989, 0.0, -0.1477, -0.9903, 0.0, -0.1388, 0.0, -0.9629, -0.2697, 0.0, -0.9513, -0.3084, 0.0, -0.9891, -0.1475, 0.0, -0.9896, -0.1441, 0.0, 1.0, -1.31e-07, 0.0, 1.0, -1.433e-07, 0.0, 0.9532, -0.3022, 0.0, 0.9585, -0.2851, 0.0, 0.806, -0.5919, 0.0, 0.7801, -0.6257, 0.0, 0.6556, -0.7551, 0.0, 0.6556, -0.7551, 0.0, -0.9896, -0.1441, 0.0, -0.9891, -0.1475, 0.0, -1.0, -1.289e-07, 0.0, -1.0, -1.309e-07, 0.0, 0.9585, -0.2851, 0.0, 0.9532, -0.3022, 0.0, 0.7801, -0.6257, 0.0, 0.806, -0.5919, 0.0, 0.0, -1.0, 0.0, 0.0, -1.0, 0.0, 0.0, -1.0, 0.0, 0.0, -1.0, 0.0, -0.9022, -0.4313, 0.0, -0.9022, -0.4313, 0.0, -0.9513, -0.3084, 0.0, -0.9629, -0.2697, -9.291e-09, 0.315, 0.9491, -1.005e-08, 0.315, 0.9491, 0.3632, 0.315, 0.8769, 0.3632, 0.315, 0.8769, 0.3632, 0.315, 0.8769, 0.3632, 0.315, 0.8769, 0.6711, 0.3149, 0.6711, 0.6711, 0.3149, 0.6711, 0.6711, 0.3149, 0.6711, 0.6711, 0.3149, 0.6711, 0.8769, 0.315, 0.3632, 0.8769, 0.315, 0.3632, 0.8769, 0.315, 0.3632, 0.8769, 0.315, 0.3632, 0.9491, 0.315, -5.928e-07, 0.9491, 0.315, -6.503e-07, 0.9491, 0.315, -6.503e-07, 0.9491, 0.315, -5.928e-07, 0.8769, 0.315, -0.3632, 0.8768, 0.315, -0.3632, 0.8768, 0.315, -0.3632, 0.8769, 0.315, -0.3632, 0.6711, 0.3149, -0.6711, 0.6711, 0.3149, -0.6711, 0.6711, 0.3149, -0.6711, 0.6711, 0.3149, -0.6711, 0.3632, 0.315, -0.8768, 0.3632, 0.315, -0.8768, 0.3632, 0.315, -0.8768, 0.3632, 0.315, -0.8768, 2.009e-08, 0.315, -0.9491, 1.858e-08, 0.315, -0.9491, 1.858e-08, 0.315, -0.9491, 2.009e-08, 0.315, -0.9491, -0.3632, 0.315, -0.8768, -0.3632, 0.315, -0.8768, -0.3632, 0.315, -0.8768, -0.3632, 0.315, -0.8768, -0.6711, 0.315, -0.6711, -0.6711, 0.315, -0.6711, -0.6711, 0.315, -0.6711, -0.6711, 0.315, -0.6711, -0.8768, 0.315, -0.3632, -0.8768, 0.315, -0.3632, -0.8768, 0.315, -0.3632, -0.8768, 0.315, -0.3632, -0.9491, 0.315, -5.928e-07, -0.9491, 0.315, -6.503e-07, -0.9491, 0.315, -6.503e-07, -0.9491, 0.315, -5.928e-07, -0.8768, 0.315, 0.3632, -0.8768, 0.315, 0.3632, -0.8768, 0.315, 0.3632, -0.8768, 0.315, 0.3632, -0.6711, 0.315, 0.6711, -0.6711, 0.315, 0.6711, -0.6711, 0.315, 0.6711, -0.6711, 0.315, 0.6711, -0.3632, 0.315, 0.8769, -0.3632, 0.315, 0.8768, -0.3632, 0.315, 0.8768, -0.3632, 0.315, 0.8769, -1.005e-08, 0.315, 0.9491, -9.291e-09, 0.315, 0.9491, -0.314, -0.5716, 0.7581, -0.314, -0.5716, 0.7581, 0.0, -0.5715, 0.8206, 0.0, -0.5715, 0.8206, -0.5802, -0.5716, 0.5802, -0.5802, -0.5716, 0.5802, -0.314, -0.5716, 0.7581, -0.314, -0.5716, 0.7581, -0.7581, -0.5715, 0.314, -0.7581, -0.5715, 0.314, -0.5802, -0.5716, 0.5802, -0.5802, -0.5716, 0.5802, -0.8206, -0.5715, 5.174e-08, -0.8206, -0.5715, 9.871e-08, -0.7581, -0.5715, 0.314, -0.7581, -0.5715, 0.314, -0.7581, -0.5715, -0.314, -0.7581, -0.5715, -0.314, -0.8206, -0.5715, 9.871e-08, -0.8206, -0.5715, 5.174e-08, -0.5802, -0.5715, -0.5802, -0.5802, -0.5715, -0.5802, -0.7581, -0.5715, -0.314, -0.7581, -0.5715, -0.314, -0.314, -0.5715, -0.7581, -0.314, -0.5715, -0.7581, -0.5802, -0.5715, -0.5802, -0.5802, -0.5715, -0.5802, 0.0, -0.5715, -0.8206, 0.0, -0.5715, -0.8206, -0.314, -0.5715, -0.7581, -0.314, -0.5715, -0.7581, 0.314, -0.5715, -0.7581, 0.314, -0.5715, -0.7581, 0.0, -0.5715, -0.8206, 0.0, -0.5715, -0.8206, 0.5802, -0.5716, -0.5802, 0.5802, -0.5716, -0.5802, 0.314, -0.5715, -0.7581, 0.314, -0.5715, -0.7581, 0.7581, -0.5716, -0.314, 0.7581, -0.5716, -0.314, 0.5802, -0.5716, -0.5802, 0.5802, -0.5716, -0.5802, 0.8206, -0.5715, 3.829e-07, 0.8206, -0.5715, 4.397e-07, 0.7581, -0.5716, -0.314, 0.7581, -0.5716, -0.314, 0.7581, -0.5716, 0.314, 0.7581, -0.5716, 0.314, 0.8206, -0.5715, 4.397e-07, 0.8206, -0.5715, 3.829e-07, 0.5802, -0.5716, 0.5802, 0.5802, -0.5716, 0.5802, 0.7581, -0.5716, 0.314, 0.7581, -0.5716, 0.314, 0.314, -0.5716, 0.7581, 0.314, -0.5716, 0.7581, 0.5802, -0.5716, 0.5802, 0.5802, -0.5716, 0.5802, 0.0, -0.5715, 0.8206, 0.0, -0.5715, 0.8206, 0.314, -0.5716, 0.7581, 0.314, -0.5716, 0.7581, -0.3826, -0.02041, 0.9237, -0.3826, -0.02041, 0.9237, 0.0, -0.02041, 0.9998, 0.0, -0.02041, 0.9998, -0.707, -0.02041, 0.707, -0.707, -0.02041, 0.707, -0.3826, -0.02041, 0.9237, -0.3826, -0.02041, 0.9237, -0.9237, -0.02041, 0.3826, -0.9237, -0.02041, 0.3826, -0.707, -0.02041, 0.707, -0.707, -0.02041, 0.707, -0.9998, -0.02041, 9.697e-09, -0.9998, -0.02041, -1.93e-08, -0.9237, -0.02041, 0.3826, -0.9237, -0.02041, 0.3826, -0.9237, -0.02041, -0.3826, -0.9237, -0.02041, -0.3826, -0.9998, -0.02041, -1.93e-08, -0.9998, -0.02041, 9.697e-09, -0.707, -0.02041, -0.707, -0.707, -0.02041, -0.707, -0.9237, -0.02041, -0.3826, -0.9237, -0.02041, -0.3826, -0.3826, -0.02041, -0.9237, -0.3826, -0.02041, -0.9237, -0.707, -0.02041, -0.707, -0.707, -0.02041, -0.707, 0.0, -0.02041, -0.9998, 0.0, -0.02041, -0.9998, -0.3826, -0.02041, -0.9237, -0.3826, -0.02041, -0.9237, 0.3826, -0.02041, -0.9237, 0.3826, -0.02041, -0.9237, 0.0, -0.02041, -0.9998, 0.0, -0.02041, -0.9998, 0.707, -0.02041, -0.707, 0.707, -0.02041, -0.707, 0.3826, -0.02041, -0.9237, 0.3826, -0.02041, -0.9237, 0.9237, -0.02041, -0.3826, 0.9237, -0.02041, -0.3826, 0.707, -0.02041, -0.707, 0.707, -0.02041, -0.707, 0.9998, -0.02041, -9.697e-09, 0.9998, -0.02041, -4.824e-08, 0.9237, -0.02041, -0.3826, 0.9237, -0.02041, -0.3826, 0.9237, -0.02041, 0.3826, 0.9237, -0.02041, 0.3826, 0.9998, -0.02041, -4.824e-08, 0.9998, -0.02041, -9.697e-09, 0.707, -0.02041, 0.707, 0.707, -0.02041, 0.707, 0.9237, -0.02041, 0.3826, 0.9237, -0.02041, 0.3826, 0.3826, -0.02041, 0.9237, 0.3826, -0.02041, 0.9237, 0.707, -0.02041, 0.707, 0.707, -0.02041, 0.707, 0.0, -0.02041, 0.9998, 0.0, -0.02041, 0.9998, 0.3826, -0.02041, 0.9237, 0.3826, -0.02041, 0.9237, 0.0, 0.9978, -0.06676, 0.0, 1.0, 0.0, 0.0, 1.0, 0.0, 0.0, 0.9973, -0.07292, 0.0, -0.9997, 0.02373, 0.0, -1.0, 0.0, 0.0, -1.0, 0.0, 0.0, -0.9998, 0.02153, 0.0, 0.9978, -0.06676, 0.0, 0.9973, -0.07292, 0.0, 0.9828, -0.1849, 0.0, 0.9844, -0.1758, 0.9918, -0.0083, 0.1275, 0.9908, -0.008787, 0.135, 0.9415, 0.0009934, 0.3371, 0.9375, 0.003416, 0.348, -1.853e-08, -0.9935, 0.114, 0.001544, -0.9935, 0.1139, 0.003272, -0.9934, 0.115, 0.003272, -0.9934, 0.115, 0.003272, -0.9934, 0.115, -3.706e-08, -0.9934, 0.115, 0.0, -0.9997, 0.02373, 0.0, -0.9998, 0.02153, 0.0, -0.9974, 0.07261, 0.0, -0.9968, 0.08024, 0.9918, -0.0083, 0.1275, 1.0, 0.0, 0.0, 1.0, 0.0, 0.0, 0.9908, -0.008787, 0.135, -8.642e-05, 0.9746, -0.2241, -2.962e-08, 0.9746, -0.2241, -5.924e-08, 0.9746, -0.2241, -0.0001864, 0.9746, -0.2241, -0.0001864, 0.9746, -0.2241, -0.0001864, 0.9746, -0.2241, 0.0, 0.2314, 0.9729, 0.0, 0.2314, 0.9729, 0.0, 0.2314, 0.9729, 0.0, 0.2314, 0.9729, 0.0, -0.9968, 0.08024, 0.0, -0.9974, 0.07261, 0.0, -0.9936, 0.113, 0.0, -0.9936, 0.113, 0.0, -0.9936, 0.113, 0.0, -0.9936, 0.113, 0.001544, -0.9935, 0.1139, -1.853e-08, -0.9935, 0.114, 0.9375, 0.003416, 0.348, 0.9415, 0.0009934, 0.3371, 0.9502, 0.01258, 0.3114, 0.9534, 0.01191, 0.3014, 0.9534, 0.01191, 0.3014, 0.9502, 0.01258, 0.3114, 0.9941, 0.001619, 0.1083, 0.9948, 0.001369, 0.1016, 0.0, 0.9844, -0.1758, 0.0, 0.9828, -0.1849, 0.0, 0.9746, -0.224, 0.0, 0.9746, -0.224, 0.0, 0.9746, -0.224, 0.0, 0.9746, -0.224, -2.962e-08, 0.9746, -0.2241, -8.642e-05, 0.9746, -0.2241, 0.664, 0.173, 0.7274, 0.664, 0.173, 0.7274, 0.8056, 0.1371, 0.5764, 0.8152, 0.134, 0.5634, 0.8152, 0.134, 0.5634, 0.8056, 0.1371, 0.5764, 0.9764, 0.04714, 0.211, 0.9791, 0.04401, 0.1988, 0.9948, 0.001369, 0.1016, 0.9941, 0.001619, 0.1083, 0.9791, 0.04401, 0.1988, 0.9764, 0.04714, 0.211, 0.0, 0.9978, -0.06676, 0.0, 0.9973, -0.07292, 0.0, 1.0, 0.0, 0.0, 1.0, 0.0, 0.0, -0.9997, 0.02373, 0.0, -0.9998, 0.02153, 0.0, -1.0, 0.0, 0.0, -1.0, 0.0, 0.0, 0.9978, -0.06676, 0.0, 0.9844, -0.1758, 0.0, 0.9828, -0.1849, 0.0, 0.9973, -0.07292, -0.9918, -0.0083, 0.1275, -0.9375, 0.003416, 0.348, -0.9415, 0.0009934, 0.3371, -0.9908, -0.008787, 0.135, -1.853e-08, -0.9935, 0.114, -3.706e-08, -0.9934, 0.115, -0.003272, -0.9934, 0.115, -0.003272, -0.9934, 0.115, -0.003272, -0.9934, 0.115, -0.001544, -0.9935, 0.1139, 0.0, -0.9997, 0.02373, 0.0, -0.9968, 0.08024, 0.0, -0.9974, 0.07261, 0.0, -0.9998, 0.02153, -0.9918, -0.0083, 0.1275, -0.9908, -0.008787, 0.135, -1.0, 0.0, 0.0, -1.0, 0.0, 0.0, 8.636e-05, 0.9746, -0.2241, 0.0001863, 0.9746, -0.2241, 0.0001863, 0.9746, -0.2241, 0.0001863, 0.9746, -0.2241, -5.924e-08, 0.9746, -0.2241, -2.962e-08, 0.9746, -0.2241, 0.0, 0.2314, 0.9729, 0.0, 0.2314, 0.9729, 0.0, 0.2314, 0.9729, 0.0, 0.2314, 0.9729, 0.0, -0.9968, 0.08024, 0.0, -0.9936, 0.113, 0.0, -0.9936, 0.113, 0.0, -0.9974, 0.07261, 0.0, -0.9936, 0.113, -1.853e-08, -0.9935, 0.114, -0.001544, -0.9935, 0.1139, 0.0, -0.9936, 0.113, -0.9375, 0.003416, 0.348, -0.9534, 0.01191, 0.3014, -0.9502, 0.01258, 0.3114, -0.9415, 0.0009934, 0.3371, -0.9534, 0.01191, 0.3014, -0.9948, 0.001369, 0.1016, -0.9941, 0.001619, 0.1083, -0.9502, 0.01258, 0.3114, 0.0, 0.9844, -0.1758, 0.0, 0.9746, -0.224, 0.0, 0.9746, -0.224, 0.0, 0.9828, -0.1849, 0.0, 0.9746, -0.224, 8.636e-05, 0.9746, -0.2241, -2.962e-08, 0.9746, -0.2241, 0.0, 0.9746, -0.224, -0.664, 0.173, 0.7274, -0.8152, 0.134, 0.5634, -0.8056, 0.1371, 0.5764, -0.664, 0.173, 0.7274, -0.8152, 0.134, 0.5634, -0.9791, 0.04401, 0.1988, -0.9764, 0.04714, 0.211, -0.8056, 0.1371, 0.5764, -0.9948, 0.001369, 0.1016, -0.9764, 0.04714, 0.211, -0.9791, 0.04401, 0.1988, -0.9941, 0.001619, 0.1083, 0.0, 0.9978, 0.06676, 0.0, 0.9973, 0.07292, 0.0, 1.0, 0.0, 0.0, 1.0, 0.0, 0.0, -0.9997, -0.02373, 0.0, -0.9998, -0.02153, 0.0, -1.0, 0.0, 0.0, -1.0, 0.0, 0.0, 0.9978, 0.06676, 0.0, 0.9844, 0.1758, 0.0, 0.9828, 0.1849, 0.0, 0.9973, 0.07292, 0.9918, -0.0083, -0.1275, 0.9375, 0.003416, -0.348, 0.9415, 0.0009939, -0.3371, 0.9908, -0.008787, -0.135, 9.338e-09, -0.9935, -0.114, 1.868e-08, -0.9934, -0.115, 0.003272, -0.9934, -0.115, 0.003272, -0.9934, -0.115, 0.003272, -0.9934, -0.115, 0.001544, -0.9935, -0.1139, 0.0, -0.9997, -0.02373, 0.0, -0.9968, -0.08024, 0.0, -0.9974, -0.07261, 0.0, -0.9998, -0.02153, 0.9918, -0.0083, -0.1275, 0.9908, -0.008787, -0.135, 1.0, 0.0, 0.0, 1.0, 0.0, 0.0, -8.592e-05, 0.9746, 0.2241, -0.0001853, 0.9746, 0.2241, -0.0001853, 0.9746, 0.2241, -0.0001853, 0.9746, 0.2241, 2.963e-08, 0.9746, 0.2241, 1.481e-08, 0.9746, 0.2241, 0.0, 0.2314, -0.9729, 0.0, 0.2314, -0.9729, 0.0, 0.2314, -0.9729, 0.0, 0.2314, -0.9729, 0.0, -0.9968, -0.08024, 0.0, -0.9936, -0.113, 0.0, -0.9936, -0.113, 0.0, -0.9974, -0.07261, 0.0, -0.9936, -0.113, 9.338e-09, -0.9935, -0.114, 0.001544, -0.9935, -0.1139, 0.0, -0.9936, -0.113, 0.9375, 0.003416, -0.348, 0.9534, 0.01191, -0.3014, 0.9502, 0.01258, -0.3114, 0.9415, 0.0009939, -0.3371, 0.9534, 0.01191, -0.3014, 0.9948, 0.001369, -0.1016, 0.9941, 0.001619, -0.1083, 0.9502, 0.01258, -0.3114, 0.0, 0.9844, 0.1758, 0.0, 0.9746, 0.224, 0.0, 0.9746, 0.224, 0.0, 0.9828, 0.1849, 0.0, 0.9746, 0.224, -8.592e-05, 0.9746, 0.2241, 1.481e-08, 0.9746, 0.2241, 0.0, 0.9746, 0.224, 0.664, 0.173, -0.7274, 0.8152, 0.134, -0.5634, 0.8056, 0.1371, -0.5764, 0.664, 0.173, -0.7274, 0.8152, 0.134, -0.5634, 0.9791, 0.04401, -0.1988, 0.9764, 0.04714, -0.211, 0.8056, 0.1371, -0.5764, 0.9948, 0.001369, -0.1016, 0.9764, 0.04714, -0.211, 0.9791, 0.04401, -0.1988, 0.9941, 0.001619, -0.1083, 0.0, 0.9978, 0.06676, 0.0, 1.0, 0.0, 0.0, 1.0, 0.0, 0.0, 0.9973, 0.07292, 0.0, -0.9997, -0.02373, 0.0, -1.0, 0.0, 0.0, -1.0, 0.0, 0.0, -0.9998, -0.02153, 0.0, 0.9978, 0.06676, 0.0, 0.9973, 0.07292, 0.0, 0.9828, 0.1849, 0.0, 0.9844, 0.1758, -0.9918, -0.0083, -0.1275, -0.9908, -0.008787, -0.135, -0.9415, 0.0009939, -0.3371, -0.9375, 0.003416, -0.348, 0.0, -0.9997, -0.02373, 0.0, -0.9998, -0.02153, 0.0, -0.9974, -0.07261, 0.0, -0.9968, -0.08024, -0.9918, -0.0083, -0.1275, -1.0, 0.0, 0.0, -1.0, 0.0, 0.0, -0.9908, -0.008787, -0.135, 8.595e-05, 0.9746, 0.2241, 1.481e-08, 0.9746, 0.2241, 2.963e-08, 0.9746, 0.2241, 0.0001854, 0.9746, 0.2241, 0.0001854, 0.9746, 0.2241, 0.0001854, 0.9746, 0.2241, 0.0, 0.2314, -0.9729, 0.0, 0.2314, -0.9729, 0.0, 0.2314, -0.9729, 0.0, 0.2314, -0.9729, 0.0, -0.9968, -0.08024, 0.0, -0.9974, -0.07261, 0.0, -0.9936, -0.113, 0.0, -0.9936, -0.113, 0.0, -0.9936, -0.113, 0.0, -0.9936, -0.113, -0.001544, -0.9935, -0.1139, 9.338e-09, -0.9935, -0.114, -0.9375, 0.003416, -0.348, -0.9415, 0.0009939, -0.3371, -0.9502, 0.01258, -0.3114, -0.9534, 0.01191, -0.3014, -0.9534, 0.01191, -0.3014, -0.9502, 0.01258, -0.3114, -0.9941, 0.001619, -0.1083, -0.9948, 0.001369, -0.1016, 0.0, 0.9844, 0.1758, 0.0, 0.9828, 0.1849, 0.0, 0.9746, 0.224, 0.0, 0.9746, 0.224, 0.0, 0.9746, 0.224, 0.0, 0.9746, 0.224, 1.481e-08, 0.9746, 0.2241, 8.595e-05, 0.9746, 0.2241, -0.664, 0.173, -0.7274, -0.664, 0.173, -0.7274, -0.8056, 0.1371, -0.5764, -0.8152, 0.134, -0.5634, -0.8152, 0.134, -0.5634, -0.8056, 0.1371, -0.5764, -0.9764, 0.04714, -0.211, -0.9791, 0.04401, -0.1988, -0.9948, 0.001369, -0.1016, -0.9941, 0.001619, -0.1083, -0.9791, 0.04401, -0.1988, -0.9764, 0.04714, -0.211, 0.9105, 0.005262, -0.4135, 0.9105, 0.005262, -0.4135, 0.9239, 0.01257, -0.3824, 0.9659, 0.02071, -0.2581, 0.9969, 0.05315, -0.05732, 0.9969, 0.05315, 0.05732, 0.9606, 0.02049, 0.2772, 0.9606, 0.02049, -0.2772, 0.9898, 0.03058, -0.1393, 0.9556, 0.02379, -0.2938, 0.9763, 0.02885, -0.2143, 0.9973, 0.03372, -0.06521, 0.9105, 0.005262, 0.4135, 0.9105, 0.005262, 0.4135, 0.9659, 0.02071, 0.2581, 0.9239, 0.01257, 0.3824, 0.9898, 0.03058, 0.1393, 0.9898, 0.03058, -0.1393, 0.9973, 0.03372, -0.06521, 0.9973, 0.03372, 0.06521, 0.9556, 0.02379, 0.2938, 0.9898, 0.03058, 0.1393, 0.9973, 0.03372, 0.06521, 0.9763, 0.02885, 0.2143, 1.0, 3.701e-10, 0.0, 1.0, 3.701e-10, 0.0, 1.0, 3.701e-10, 0.0, 1.0, 3.701e-10, 0.0, 0.9969, 0.05315, 0.05732, 0.998, -0.05857, 0.02235, 0.9563, -0.02493, 0.2912, 0.9606, 0.02049, 0.2772, 0.998, -0.05857, -0.02235, 0.9969, 0.05315, -0.05732, 0.9606, 0.02049, -0.2772, 0.9563, -0.02493, -0.2912, 0.998, -0.05857, 0.02235, 0.998, -0.05857, -0.02235, 0.9563, -0.02493, -0.2912, 0.9563, -0.02493, 0.2912, 0.9239, 0.01257, 0.3824, 0.9659, 0.02071, 0.2581, 0.9898, 0.03058, 0.1393, 0.9556, 0.02379, 0.2938, 0.9659, 0.02071, 0.2581, 0.9659, 0.02071, -0.2581, 0.9898, 0.03058, -0.1393, 0.9898, 0.03058, 0.1393, 0.9659, 0.02071, -0.2581, 0.9239, 0.01257, -0.3824, 0.9556, 0.02379, -0.2938, 0.9898, 0.03058, -0.1393, 9.338e-09, -0.9935, -0.114, -0.001544, -0.9935, -0.1139, -0.003272, -0.9934, -0.115, -0.003272, -0.9934, -0.115, -0.003272, -0.9934, -0.115, 1.868e-08, -0.9934, -0.115, -0.9105, 0.005262, -0.4135, -0.9659, 0.02071, -0.2581, -0.9239, 0.01257, -0.3824, -0.9105, 0.005262, -0.4135, -0.9969, 0.05315, -0.05732, -0.9606, 0.02049, -0.2772, -0.9606, 0.02049, 0.2772, -0.9969, 0.05315, 0.05732, -0.9898, 0.03058, -0.1393, -0.9973, 0.03372, -0.06521, -0.9763, 0.02885, -0.2143, -0.9556, 0.02379, -0.2938, -0.9105, 0.005262, 0.4135, -0.9239, 0.01257, 0.3824, -0.9659, 0.02071, 0.2581, -0.9105, 0.005262, 0.4135, -0.9898, 0.03058, 0.1393, -0.9973, 0.03372, 0.06521, -0.9973, 0.03372, -0.06521, -0.9898, 0.03058, -0.1393, -0.9556, 0.02379, 0.2938, -0.9763, 0.02885, 0.2143, -0.9973, 0.03372, 0.06521, -0.9898, 0.03058, 0.1393, -1.0, 0.0, 0.0, -1.0, 0.0, 0.0, -1.0, 0.0, 0.0, -1.0, 0.0, 0.0, -0.9969, 0.05315, 0.05732, -0.9606, 0.02049, 0.2772, -0.9563, -0.02493, 0.2912, -0.998, -0.05857, 0.02235, -0.998, -0.05857, -0.02235, -0.9563, -0.02493, -0.2912, -0.9606, 0.02049, -0.2772, -0.9969, 0.05315, -0.05732, -0.998, -0.05857, 0.02235, -0.9563, -0.02493, 0.2912, -0.9563, -0.02493, -0.2912, -0.998, -0.05857, -0.02235, -0.9239, 0.01257, 0.3824, -0.9556, 0.02379, 0.2938, -0.9898, 0.03058, 0.1393, -0.9659, 0.02071, 0.2581, -0.9659, 0.02071, 0.2581, -0.9898, 0.03058, 0.1393, -0.9898, 0.03058, -0.1393, -0.9659, 0.02071, -0.2581, -0.9659, 0.02071, -0.2581, -0.9898, 0.03058, -0.1393, -0.9556, 0.02379, -0.2938, -0.9239, 0.01257, -0.3824])] * 3)])

# ---- objects
ob_longsword = bpy.data.objects.new('longsword', me_cube_003)

# ---- transforms, parenting, visibility, modifiers, constraints
ob_longsword.location = (0.0, 0.0, 0.0)
ob_longsword.rotation_euler = (1.571, -0.0, 0.0)
ob_longsword.lineart.crease_threshold = 0.0

# ---- collection membership
col_collection_1.objects.link(ob_longsword)

# ---- scene / render settings (as saved in the file)
scene.frame_start = 1; scene.frame_end = 250; scene.frame_set(1)
scene.render.engine = 'BLENDER_EEVEE_NEXT'
scene.render.resolution_percentage = 50
scene.render.dither_intensity = 0.0
scene.cycles.use_denoising = False
scene.cycles.samples = 128
scene.cycles.sampling_pattern = 'TABULATED_SOBOL'
scene.cycles.use_adaptive_sampling = False
scene.cycles.use_light_tree = False
scene.cycles.blur_glossy = 0.0
scene.cycles.sample_clamp_indirect = 0.0
scene.view_settings.view_transform = 'Standard'
bpy.context.view_layer.update()

# ---- added for rendering (the .blend has no active camera and no usable light): camera, sun
cam_auto = bpy.data.cameras.new('AutoCamera')
cam_auto.lens = 50.0
cam_auto.sensor_width = 36.0
cam_auto.clip_end = 1000.0
ob_auto_camera = bpy.data.objects.new('AutoCamera', cam_auto)
scene.collection.objects.link(ob_auto_camera)
ob_auto_camera.location = (1.7992, -2.1598, 2.18601)
ob_auto_camera.rotation_euler = (1.09748, -7.21219e-08, 0.694738)
scene.camera = ob_auto_camera
light_auto_sun = bpy.data.lights.new('AutoSun', 'SUN')
light_auto_sun.energy = 3.0
light_auto_sun.angle = 0.0523599
ob_auto_sun = bpy.data.objects.new('AutoSun', light_auto_sun)
scene.collection.objects.link(ob_auto_sun)
ob_auto_sun.rotation_euler = (0.872665, 0.174533, 0.523599)
bpy.context.view_layer.update()
